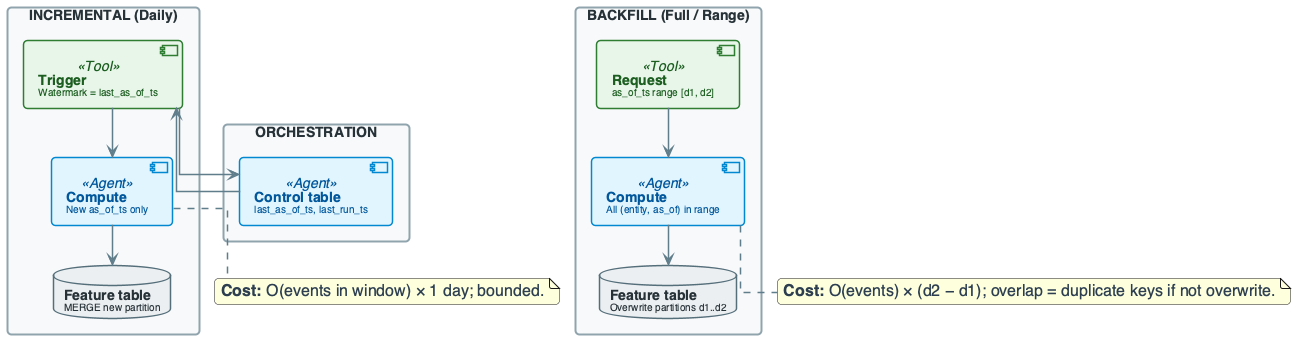

The diagram above was rendered by PlantUML. Its source (embedded in the PNG):
@startuml
'=================================================
' CANONICAL DIAGRAM TEMPLATE - DATA ENGINEERING
'=================================================

top to bottom direction
skinparam linetype ortho
skinparam shadowing false
skinparam roundcorner 8
skinparam handwritten false
skinparam nodesep 30
skinparam ranksep 40

'-------------------------
' FONT & GLOBAL STYLE
'-------------------------
skinparam defaultFontName "Segoe UI, Helvetica, sans-serif"
skinparam defaultFontSize 16
skinparam defaultFontColor #2C3E50

'-------------------------
' GENERIC BOX STYLE
'-------------------------
skinparam rectangle {
    BackgroundColor #F8F9FA
    BorderColor #90A4AE
    BorderThickness 2
    FontColor #263238
    FontSize 14
    FontStyle bold
    Padding 20
}

skinparam component {
    BackgroundColor #FFFFFF
    BorderColor #78909C
    BorderThickness 1.5
    FontSize 14
    Padding 12
}

skinparam database {
    BackgroundColor #ECEFF1
    BorderColor #546E7A
    BorderThickness 1.5
    FontSize 14
    FontColor #263238
}

skinparam arrow {
    Color #607D8B
    Thickness 1.5
    FontSize 11
    FontColor #546E7A
}

'-------------------------
' SEMANTIC STEREOTYPES
'-------------------------
skinparam component<<UI>> {
    BorderColor #8E24AA
    BackgroundColor #F3E5F5
    FontColor #4A148C
}

skinparam component<<Agent>> {
    BorderColor #0288D1
    BackgroundColor #E1F5FE
    FontColor #01579B
}

skinparam component<<Tool>> {
    BorderColor #2E7D32
    BackgroundColor #E8F5E9
    FontColor #1B5E20
}

skinparam component<<Config>> {
    BorderColor #F57C00
    BackgroundColor #FFF3E0
    FontColor #E65100
}

skinparam component<<Bad>> {
    BorderColor #C62828
    BackgroundColor #FFEBEE
    FontColor #B71C1C
}

skinparam component<<V1>> {
    BorderColor #F57C00
    BackgroundColor #FFF3E0
    FontColor #E65100
}

skinparam component<<V2>> {
    BorderColor #2E7D32
    BackgroundColor #E8F5E9
    FontColor #1B5E20
}

skinparam component<<up>> {
    BackgroundColor #E8F5E9
    BorderColor #2E7D32
}

skinparam component<<down>> {
    BackgroundColor #FFEBEE
    BorderColor #C62828
}

skinparam database<<up>> {
    BackgroundColor #E8F5E9
    BorderColor #2E7D32
}

skinparam database<<down>> {
    BackgroundColor #FFEBEE
    BorderColor #C62828
}

skinparam component<<success>> {
    BackgroundColor #E8F5E9
    BorderColor #2E7D32
}

skinparam component<<failure>> {
    BackgroundColor #FFEBEE
    BorderColor #C62828
}

'=================================================

' INCREMENTAL vs BACKFILL REQUEST FLOW
rectangle "INCREMENTAL (Daily)" #F8F9FA {
    component "**Trigger**\n<size:10>Watermark = last_as_of_ts</size>" as TRIG <<Tool>>
    component "**Compute**\n<size:10>New as_of_ts only</size>" as COMP <<Agent>>
    database "**Feature table**\n<size:10>MERGE new partition</size>" as FT1
    TRIG --> COMP
    COMP --> FT1
}

rectangle "BACKFILL (Full / Range)" #F8F9FA {
    component "**Request**\n<size:10>as_of_ts range [d1, d2]</size>" as REQ <<Tool>>
    component "**Compute**\n<size:10>All (entity, as_of) in range</size>" as BACKFILL <<Agent>>
    database "**Feature table**\n<size:10>Overwrite partitions d1..d2</size>" as FT2
    REQ --> BACKFILL
    BACKFILL --> FT2
}

rectangle "ORCHESTRATION" #F8F9FA {
    component "**Control table**\n<size:10>last_as_of_ts, last_run_ts</size>" as CTRL <<Agent>>
}

TRIG --> CTRL
CTRL --> TRIG

note bottom of COMP : **Cost:** O(events in window) × 1 day; bounded.
note bottom of BACKFILL : **Cost:** O(events) × (d2 − d1); overlap = duplicate keys if not overwrite.

@enduml